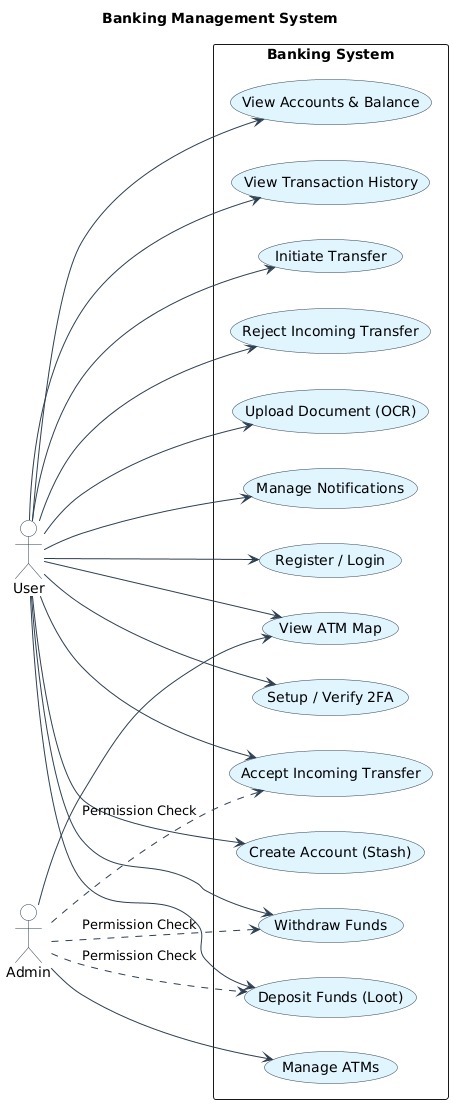

The diagram above was rendered by PlantUML. Its source (embedded in the PNG):
@startuml
skinparam backgroundColor white
skinparam packageStyle rectangle
skinparam usecase {
    BackgroundColor #E1F5FE
    BorderColor #2c3e50
    ArrowColor #2c3e50
}
skinparam actor {
    BorderColor #2c3e50
    BackgroundColor #FFF
}

title **Banking Management System**

left to right direction

' ACTORS (Stick Figures)
actor "User" as U
actor "Admin" as A

package "Banking System" {
    
    ' AUTHENTICATION
    usecase "Register / Login" as UC1
    usecase "Setup / Verify 2FA" as UC2
    
    ' ACCOUNT OPERATIONS
    usecase "Create Account (Stash)" as UC3
    usecase "View Accounts & Balance" as UC4
    usecase "View Transaction History" as UC5
    
    ' MONEY TRANSFERS
    usecase "Initiate Transfer" as UC6
    usecase "Accept Incoming Transfer" as UC7
    usecase "Reject Incoming Transfer" as UC8
    
    ' CASH OPERATIONS
    usecase "Deposit Funds (Loot)" as UC9
    usecase "Withdraw Funds" as UC10
    
    ' UTILITIES
    usecase "Upload Document (OCR)" as UC11
    usecase "Manage Notifications" as UC12
    usecase "View ATM Map" as UC14
    
    ' ADMIN ONLY
    usecase "Manage ATMs" as UC13
}

' RELATIONS - USER
U --> UC1
U --> UC2
U --> UC3
U --> UC4
U --> UC5
U --> UC6
U --> UC7
U --> UC8
U --> UC9
U --> UC10
U --> UC11
U --> UC12
U --> UC14

' RELATIONS - ADMIN
A --> UC13
A --> UC14

' ADMIN PERMISSIONS (Dotted Lines)
A ..> UC9 : Permission Check
A ..> UC10 : Permission Check
A ..> UC7 : Permission Check
@enduml